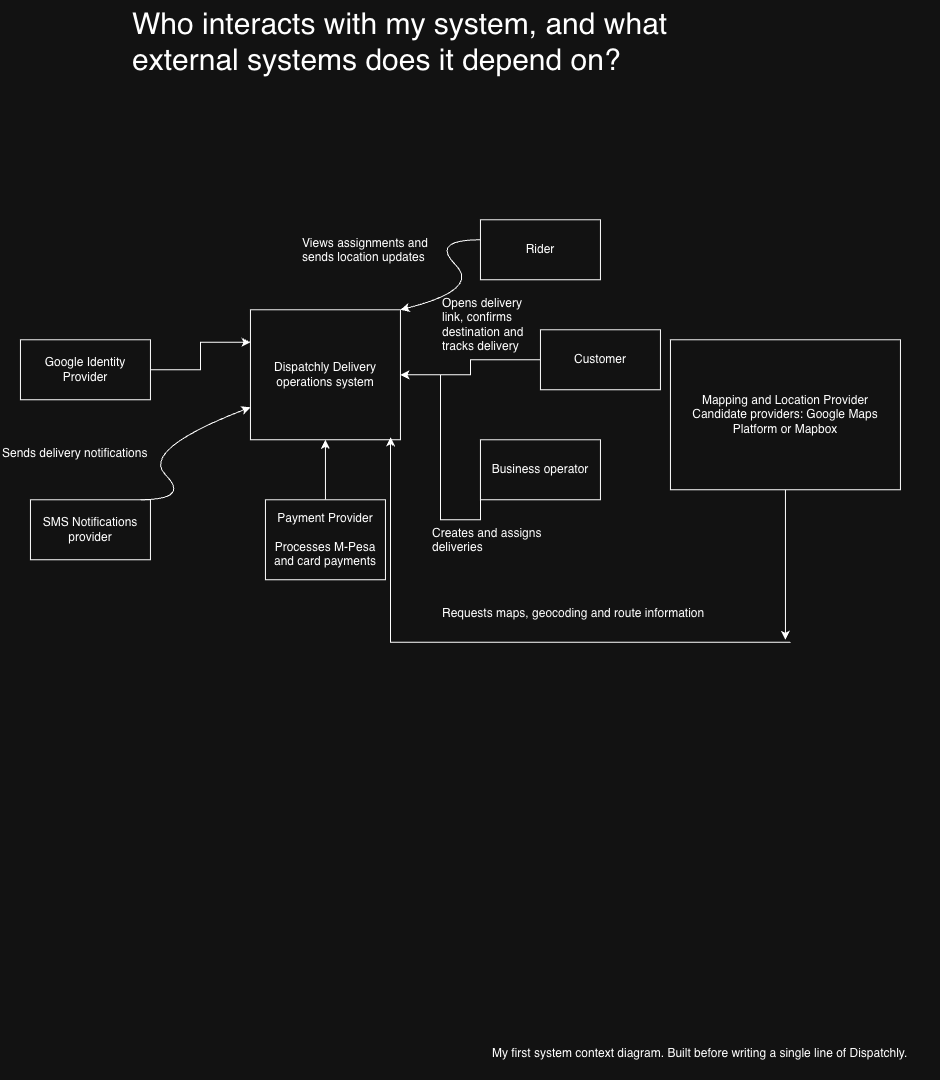

The diagram above was exported from draw.io. Its source (the exported page's mxGraphModel, read from the mxfile embedded in the PNG):
<mxGraphModel dx="1106" dy="1124" grid="1" gridSize="10" guides="1" tooltips="1" connect="1" arrows="1" fold="1" page="1" pageScale="1" pageWidth="850" pageHeight="1100" math="0" shadow="0">
  <root>
    <mxCell id="0" />
    <mxCell id="1" parent="0" />
    <mxCell id="0kNHKfm33FzI0-wT8sR5-1" parent="1" style="rounded=0;whiteSpace=wrap;html=1;" value="Dispatchly Delivery operations system" vertex="1">
      <mxGeometry height="130" width="150" x="340" y="330" as="geometry" />
    </mxCell>
    <mxCell id="0kNHKfm33FzI0-wT8sR5-9" edge="1" parent="1" source="0kNHKfm33FzI0-wT8sR5-2" style="edgeStyle=orthogonalEdgeStyle;rounded=0;orthogonalLoop=1;jettySize=auto;html=1;entryX=0;entryY=0.25;entryDx=0;entryDy=0;" target="0kNHKfm33FzI0-wT8sR5-1" value="">
      <mxGeometry relative="1" as="geometry">
        <mxPoint x="325" y="360" as="targetPoint" />
      </mxGeometry>
    </mxCell>
    <mxCell id="0kNHKfm33FzI0-wT8sR5-2" parent="1" style="rounded=0;whiteSpace=wrap;html=1;" value="Google Identity Provider" vertex="1">
      <mxGeometry height="60" width="130" x="110" y="360" as="geometry" />
    </mxCell>
    <mxCell id="0kNHKfm33FzI0-wT8sR5-31" edge="1" parent="1" source="0kNHKfm33FzI0-wT8sR5-3" style="edgeStyle=orthogonalEdgeStyle;rounded=0;orthogonalLoop=1;jettySize=auto;html=1;" value="">
      <mxGeometry relative="1" as="geometry">
        <mxPoint x="875" y="660" as="targetPoint" />
      </mxGeometry>
    </mxCell>
    <mxCell id="0kNHKfm33FzI0-wT8sR5-3" parent="1" style="rounded=0;whiteSpace=wrap;html=1;" value="Mapping and Location Provider&lt;div&gt;Candidate providers: Google Maps Platform or Mapbox&lt;/div&gt;" vertex="1">
      <mxGeometry height="150" width="230" x="760" y="360" as="geometry" />
    </mxCell>
    <mxCell id="0kNHKfm33FzI0-wT8sR5-4" parent="1" style="rounded=0;whiteSpace=wrap;html=1;" value="Rider" vertex="1">
      <mxGeometry height="60" width="120" x="570" y="240" as="geometry" />
    </mxCell>
    <mxCell id="0kNHKfm33FzI0-wT8sR5-27" edge="1" parent="1" source="0kNHKfm33FzI0-wT8sR5-5" style="edgeStyle=orthogonalEdgeStyle;rounded=0;orthogonalLoop=1;jettySize=auto;html=1;" target="0kNHKfm33FzI0-wT8sR5-1" value="">
      <mxGeometry relative="1" as="geometry" />
    </mxCell>
    <mxCell id="0kNHKfm33FzI0-wT8sR5-5" parent="1" style="rounded=0;whiteSpace=wrap;html=1;" value="Customer" vertex="1">
      <mxGeometry height="60" width="120" x="630" y="350" as="geometry" />
    </mxCell>
    <mxCell id="0kNHKfm33FzI0-wT8sR5-14" edge="1" parent="1" source="0kNHKfm33FzI0-wT8sR5-6" style="edgeStyle=orthogonalEdgeStyle;rounded=0;orthogonalLoop=1;jettySize=auto;html=1;exitX=0;exitY=1;exitDx=0;exitDy=0;" target="0kNHKfm33FzI0-wT8sR5-1" value="">
      <mxGeometry relative="1" as="geometry" />
    </mxCell>
    <mxCell id="0kNHKfm33FzI0-wT8sR5-6" parent="1" style="rounded=0;whiteSpace=wrap;html=1;" value="Business operator" vertex="1">
      <mxGeometry height="60" width="120" x="570" y="460" as="geometry" />
    </mxCell>
    <mxCell id="0kNHKfm33FzI0-wT8sR5-19" edge="1" parent="1" source="0kNHKfm33FzI0-wT8sR5-7" style="edgeStyle=orthogonalEdgeStyle;rounded=0;orthogonalLoop=1;jettySize=auto;html=1;" target="0kNHKfm33FzI0-wT8sR5-1" value="">
      <mxGeometry relative="1" as="geometry" />
    </mxCell>
    <mxCell id="0kNHKfm33FzI0-wT8sR5-7" parent="1" style="rounded=0;whiteSpace=wrap;html=1;" value="Payment Provider&lt;br data-start=&quot;1969&quot; data-end=&quot;1972&quot;&gt;&lt;br/&gt;Processes M-Pesa and card payments" vertex="1">
      <mxGeometry height="80" width="120" x="355" y="520" as="geometry" />
    </mxCell>
    <mxCell id="0kNHKfm33FzI0-wT8sR5-23" parent="1" style="rounded=0;whiteSpace=wrap;html=1;" value="SMS Notifications provider" vertex="1">
      <mxGeometry height="60" width="120" x="120" y="520" as="geometry" />
    </mxCell>
    <mxCell id="0kNHKfm33FzI0-wT8sR5-26" edge="1" parent="1" style="curved=1;endArrow=classic;html=1;rounded=0;entryX=0;entryY=0.75;entryDx=0;entryDy=0;" target="0kNHKfm33FzI0-wT8sR5-1" value="">
      <mxGeometry height="50" relative="1" width="50" as="geometry">
        <Array as="points">
          <mxPoint x="280" y="520" />
          <mxPoint x="230" y="470" />
        </Array>
        <mxPoint x="230" y="520" as="sourcePoint" />
        <mxPoint x="280" y="470" as="targetPoint" />
      </mxGeometry>
    </mxCell>
    <mxCell id="0kNHKfm33FzI0-wT8sR5-28" edge="1" parent="1" source="0kNHKfm33FzI0-wT8sR5-1" style="curved=1;endArrow=none;html=1;rounded=0;exitX=1;exitY=0;exitDx=0;exitDy=0;startArrow=classic;startFill=1;endFill=0;" value="">
      <mxGeometry height="50" relative="1" width="50" as="geometry">
        <Array as="points">
          <mxPoint x="570" y="310" />
          <mxPoint x="520" y="260" />
        </Array>
        <mxPoint x="520" y="310" as="sourcePoint" />
        <mxPoint x="570" y="260" as="targetPoint" />
      </mxGeometry>
    </mxCell>
    <mxCell id="0kNHKfm33FzI0-wT8sR5-32" edge="1" parent="1" style="edgeStyle=orthogonalEdgeStyle;rounded=0;orthogonalLoop=1;jettySize=auto;html=1;entryX=1;entryY=1;entryDx=0;entryDy=0;">
      <mxGeometry relative="1" as="geometry">
        <mxPoint x="880" y="662.5" as="sourcePoint" />
        <mxPoint x="480" y="457.5" as="targetPoint" />
      </mxGeometry>
    </mxCell>
    <mxCell id="0kNHKfm33FzI0-wT8sR5-33" parent="1" style="text;whiteSpace=wrap;html=1;" value="Views assignments and sends location updates" vertex="1">
      <mxGeometry height="40" width="140" x="390" y="250" as="geometry" />
    </mxCell>
    <mxCell id="0kNHKfm33FzI0-wT8sR5-34" parent="1" style="text;whiteSpace=wrap;html=1;" value="Creates and assigns deliveries" vertex="1">
      <mxGeometry height="40" width="130" x="520" y="540" as="geometry" />
    </mxCell>
    <mxCell id="0kNHKfm33FzI0-wT8sR5-36" parent="1" style="text;whiteSpace=wrap;html=1;" value="Opens delivery link, confirms destination and tracks delivery" vertex="1">
      <mxGeometry height="70" width="100" x="530" y="310" as="geometry" />
    </mxCell>
    <mxCell id="0kNHKfm33FzI0-wT8sR5-37" parent="1" style="text;whiteSpace=wrap;html=1;" value="Requests maps, geocoding and route information" vertex="1">
      <mxGeometry height="40" width="300" x="530" y="620" as="geometry" />
    </mxCell>
    <mxCell id="0kNHKfm33FzI0-wT8sR5-39" parent="1" style="text;whiteSpace=wrap;html=1;" value="Sends delivery notifications" vertex="1">
      <mxGeometry height="40" width="180" x="90" y="460" as="geometry" />
    </mxCell>
    <mxCell id="0kNHKfm33FzI0-wT8sR5-40" parent="1" style="text;whiteSpace=wrap;html=1;" value="My first system context diagram. Built before writing a single line of Dispatchly." vertex="1">
      <mxGeometry height="40" width="450" x="580" y="1060" as="geometry" />
    </mxCell>
    <mxCell id="0kNHKfm33FzI0-wT8sR5-41" parent="1" style="text;whiteSpace=wrap;html=1;fontStyle=0;fontSize=30;" value="Who interacts with my system, and what external systems does it depend on?" vertex="1">
      <mxGeometry height="70" width="580" x="220" y="20" as="geometry" />
    </mxCell>
  </root>
</mxGraphModel>